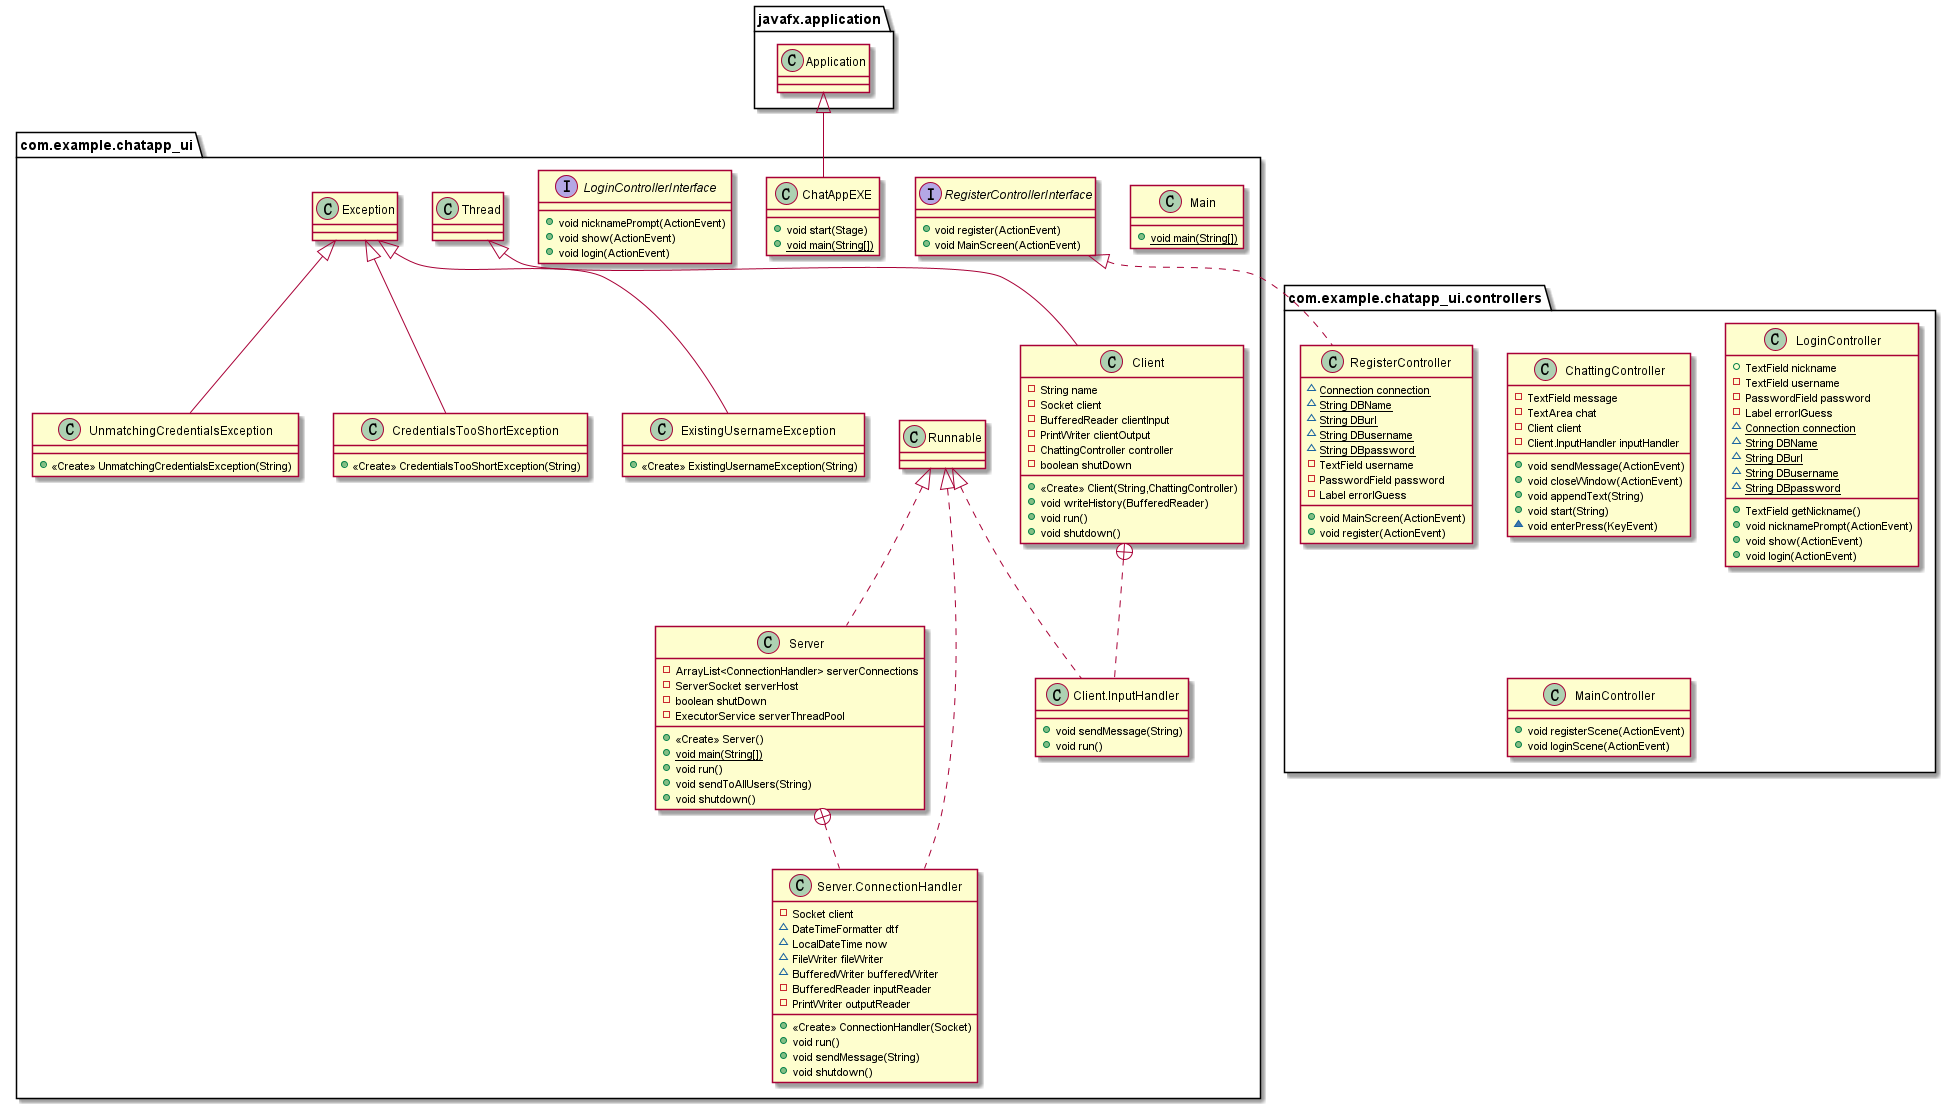

The diagram above was rendered by PlantUML. Its source (embedded in the PNG):
@startuml
class com.example.chatapp_ui.controllers.RegisterController {
~ {static} Connection connection
~ {static} String DBName
~ {static} String DBurl
~ {static} String DBusername
~ {static} String DBpassword
- TextField username
- PasswordField password
- Label errorIGuess
+ void MainScreen(ActionEvent)
+ void register(ActionEvent)
}
class com.example.chatapp_ui.Client {
- String name
- Socket client
- BufferedReader clientInput
- PrintWriter clientOutput
- ChattingController controller
- boolean shutDown
+ <<Create>> Client(String,ChattingController)
+ void writeHistory(BufferedReader)
+ void run()
+ void shutdown()
}
class com.example.chatapp_ui.Client.InputHandler {
+ void sendMessage(String)
+ void run()
}
class com.example.chatapp_ui.Main {
+ {static} void main(String[])
}
class com.example.chatapp_ui.Server {
- ArrayList<ConnectionHandler> serverConnections
- ServerSocket serverHost
- boolean shutDown
- ExecutorService serverThreadPool
+ <<Create>> Server()
+ {static} void main(String[])
+ void run()
+ void sendToAllUsers(String)
+ void shutdown()
}
class com.example.chatapp_ui.Server.ConnectionHandler {
- Socket client
~ DateTimeFormatter dtf
~ LocalDateTime now
~ FileWriter fileWriter
~ BufferedWriter bufferedWriter
- BufferedReader inputReader
- PrintWriter outputReader
+ <<Create>> ConnectionHandler(Socket)
+ void run()
+ void sendMessage(String)
+ void shutdown()
}
interface com.example.chatapp_ui.RegisterControllerInterface {
+ void register(ActionEvent)
+ void MainScreen(ActionEvent)
}
class com.example.chatapp_ui.CredentialsTooShortException {
+ <<Create>> CredentialsTooShortException(String)
}
class com.example.chatapp_ui.controllers.ChattingController {
- TextField message
- TextArea chat
- Client client
- Client.InputHandler inputHandler
+ void sendMessage(ActionEvent)
+ void closeWindow(ActionEvent)
+ void appendText(String)
+ void start(String)
~ void enterPress(KeyEvent)
}
class com.example.chatapp_ui.controllers.LoginController {
+ TextField nickname
- TextField username
- PasswordField password
- Label errorIGuess
~ {static} Connection connection
~ {static} String DBName
~ {static} String DBurl
~ {static} String DBusername
~ {static} String DBpassword
+ TextField getNickname()
+ void nicknamePrompt(ActionEvent)
+ void show(ActionEvent)
+ void login(ActionEvent)
}
class com.example.chatapp_ui.ChatAppEXE {
+ void start(Stage)
+ {static} void main(String[])
}
class com.example.chatapp_ui.controllers.MainController {
+ void registerScene(ActionEvent)
+ void loginScene(ActionEvent)
}
interface com.example.chatapp_ui.LoginControllerInterface {
+ void nicknamePrompt(ActionEvent)
+ void show(ActionEvent)
+ void login(ActionEvent)
}
class com.example.chatapp_ui.ExistingUsernameException {
+ <<Create>> ExistingUsernameException(String)
}
class com.example.chatapp_ui.UnmatchingCredentialsException {
+ <<Create>> UnmatchingCredentialsException(String)
}


com.example.chatapp_ui.RegisterControllerInterface <|.. com.example.chatapp_ui.controllers.RegisterController
com.example.chatapp_ui.Thread <|-- com.example.chatapp_ui.Client
com.example.chatapp_ui.Client +.. com.example.chatapp_ui.Client.InputHandler
com.example.chatapp_ui.Runnable <|.. com.example.chatapp_ui.Client.InputHandler
com.example.chatapp_ui.Runnable <|.. com.example.chatapp_ui.Server
com.example.chatapp_ui.Server +.. com.example.chatapp_ui.Server.ConnectionHandler
com.example.chatapp_ui.Runnable <|.. com.example.chatapp_ui.Server.ConnectionHandler
com.example.chatapp_ui.Exception <|-- com.example.chatapp_ui.CredentialsTooShortException
javafx.application.Application <|-- com.example.chatapp_ui.ChatAppEXE
com.example.chatapp_ui.Exception <|-- com.example.chatapp_ui.ExistingUsernameException
com.example.chatapp_ui.Exception <|-- com.example.chatapp_ui.UnmatchingCredentialsException
@enduml